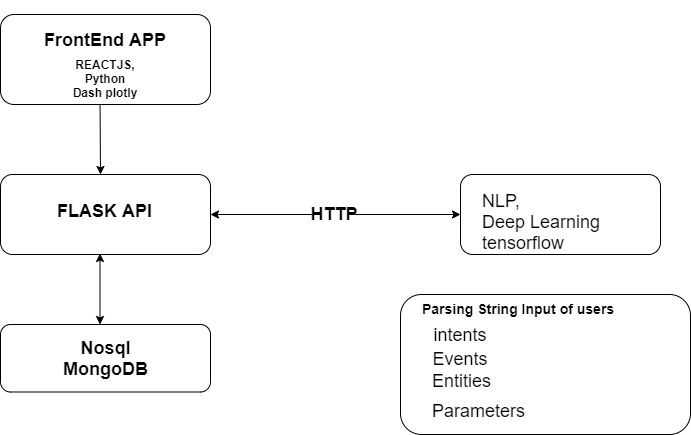

The diagram above was exported from draw.io. Its source (the exported page's mxGraphModel, read from the mxfile embedded in the PNG):
<mxGraphModel dx="868" dy="450" grid="1" gridSize="10" guides="1" tooltips="1" connect="1" arrows="1" fold="1" page="1" pageScale="1" pageWidth="827" pageHeight="1169" math="0" shadow="0">
  <root>
    <mxCell id="0" />
    <mxCell id="1" parent="0" />
    <mxCell id="Weus8eht15k0Ub5NOUM6-8" value="" style="endArrow=classic;startArrow=classic;html=1;" parent="1" edge="1">
      <mxGeometry width="50" height="50" relative="1" as="geometry">
        <mxPoint x="200" y="320" as="sourcePoint" />
        <mxPoint x="199.5" y="242" as="targetPoint" />
      </mxGeometry>
    </mxCell>
    <mxCell id="-NK6GeYPivI1aVp8X2X8-6" style="edgeStyle=orthogonalEdgeStyle;rounded=0;orthogonalLoop=1;jettySize=auto;html=1;entryX=0;entryY=0.5;entryDx=0;entryDy=0;exitX=1;exitY=0.5;exitDx=0;exitDy=0;" edge="1" parent="1" source="-NK6GeYPivI1aVp8X2X8-24" target="-NK6GeYPivI1aVp8X2X8-1">
      <mxGeometry relative="1" as="geometry">
        <mxPoint x="500" y="360" as="sourcePoint" />
      </mxGeometry>
    </mxCell>
    <mxCell id="Weus8eht15k0Ub5NOUM6-16" value="" style="endArrow=classic;startArrow=classic;html=1;" parent="1" edge="1">
      <mxGeometry width="50" height="50" relative="1" as="geometry">
        <mxPoint x="199.49" y="470" as="sourcePoint" />
        <mxPoint x="199.49" y="399" as="targetPoint" />
      </mxGeometry>
    </mxCell>
    <mxCell id="4bcG7wr5HiFd_wUptvzy-8" value="&lt;font style=&quot;font-size: 14px&quot;&gt;&lt;b&gt;&lt;br&gt;&lt;/b&gt;&lt;/font&gt;" style="text;html=1;strokeColor=none;fillColor=none;align=center;verticalAlign=middle;whiteSpace=wrap;rounded=0;" parent="1" vertex="1">
      <mxGeometry x="500" y="430" width="250" height="20" as="geometry" />
    </mxCell>
    <mxCell id="-NK6GeYPivI1aVp8X2X8-1" value="" style="rounded=1;whiteSpace=wrap;html=1;" vertex="1" parent="1">
      <mxGeometry x="560" y="320" width="200" height="80" as="geometry" />
    </mxCell>
    <mxCell id="-NK6GeYPivI1aVp8X2X8-2" value="&lt;font style=&quot;font-size: 18px&quot;&gt;NLP,&lt;br&gt;Deep Learning&lt;br&gt;tensorflow&lt;/font&gt;" style="text;html=1;" vertex="1" parent="1">
      <mxGeometry x="580" y="330" width="170" height="27" as="geometry" />
    </mxCell>
    <mxCell id="-NK6GeYPivI1aVp8X2X8-4" value="" style="rounded=1;whiteSpace=wrap;html=1;" vertex="1" parent="1">
      <mxGeometry x="100" y="320" width="210" height="80" as="geometry" />
    </mxCell>
    <mxCell id="-NK6GeYPivI1aVp8X2X8-5" value="&lt;font style=&quot;font-size: 18px&quot;&gt;&lt;b&gt;FLASK API&lt;/b&gt;&lt;/font&gt;" style="text;html=1;" vertex="1" parent="1">
      <mxGeometry x="155" y="340" width="90" height="30" as="geometry" />
    </mxCell>
    <mxCell id="-NK6GeYPivI1aVp8X2X8-7" value="" style="rounded=1;whiteSpace=wrap;html=1;" vertex="1" parent="1">
      <mxGeometry x="100" y="160" width="210" height="90" as="geometry" />
    </mxCell>
    <mxCell id="-NK6GeYPivI1aVp8X2X8-8" value="&lt;font style=&quot;font-size: 18px&quot;&gt;&lt;b&gt;FrontEnd APP&lt;/b&gt;&lt;/font&gt;" style="text;html=1;strokeColor=none;fillColor=none;align=center;verticalAlign=middle;whiteSpace=wrap;rounded=0;" vertex="1" parent="1">
      <mxGeometry x="125" y="146" width="160" height="80" as="geometry" />
    </mxCell>
    <mxCell id="-NK6GeYPivI1aVp8X2X8-9" value="&lt;b&gt;REACTJS,&lt;br&gt;Python&lt;br&gt;Dash plotly&lt;/b&gt;" style="text;html=1;strokeColor=none;fillColor=none;align=center;verticalAlign=middle;whiteSpace=wrap;rounded=0;" vertex="1" parent="1">
      <mxGeometry x="135" y="198" width="140" height="52" as="geometry" />
    </mxCell>
    <mxCell id="-NK6GeYPivI1aVp8X2X8-10" value="" style="rounded=1;whiteSpace=wrap;html=1;" vertex="1" parent="1">
      <mxGeometry x="100" y="470" width="210" height="67.5" as="geometry" />
    </mxCell>
    <mxCell id="-NK6GeYPivI1aVp8X2X8-11" value="&lt;font style=&quot;font-size: 18px&quot;&gt;&lt;b&gt;Nosql&lt;br&gt;MongoDB&lt;/b&gt;&lt;br&gt;&lt;/font&gt;" style="text;html=1;align=center;verticalAlign=middle;resizable=0;points=[];autosize=1;" vertex="1" parent="1">
      <mxGeometry x="155" y="483.75" width="100" height="40" as="geometry" />
    </mxCell>
    <mxCell id="-NK6GeYPivI1aVp8X2X8-16" value="" style="rounded=1;whiteSpace=wrap;html=1;" vertex="1" parent="1">
      <mxGeometry x="500" y="440" width="290" height="140" as="geometry" />
    </mxCell>
    <mxCell id="-NK6GeYPivI1aVp8X2X8-17" value="&lt;font style=&quot;font-size: 18px&quot;&gt;&lt;br&gt;intents&lt;/font&gt;" style="text;html=1;strokeColor=none;fillColor=none;align=center;verticalAlign=middle;whiteSpace=wrap;rounded=0;" vertex="1" parent="1">
      <mxGeometry x="540" y="460" width="40" height="20" as="geometry" />
    </mxCell>
    <mxCell id="-NK6GeYPivI1aVp8X2X8-18" value="&lt;font style=&quot;font-size: 18px&quot;&gt;Events&lt;/font&gt;" style="text;html=1;strokeColor=none;fillColor=none;align=center;verticalAlign=middle;whiteSpace=wrap;rounded=0;" vertex="1" parent="1">
      <mxGeometry x="540" y="495" width="40" height="20" as="geometry" />
    </mxCell>
    <mxCell id="-NK6GeYPivI1aVp8X2X8-19" value="&lt;font style=&quot;font-size: 18px&quot;&gt;Entities&lt;/font&gt;" style="text;html=1;" vertex="1" parent="1">
      <mxGeometry x="530" y="510" width="60" height="30" as="geometry" />
    </mxCell>
    <mxCell id="-NK6GeYPivI1aVp8X2X8-20" value="&lt;font style=&quot;font-size: 18px&quot;&gt;Parameters&lt;/font&gt;" style="text;html=1;" vertex="1" parent="1">
      <mxGeometry x="530" y="540" width="60" height="30" as="geometry" />
    </mxCell>
    <mxCell id="-NK6GeYPivI1aVp8X2X8-21" value="&lt;b&gt;&lt;font style=&quot;font-size: 14px&quot;&gt;Parsing String Input of users&lt;/font&gt;&lt;/b&gt;" style="text;html=1;" vertex="1" parent="1">
      <mxGeometry x="520" y="440" width="180" height="30" as="geometry" />
    </mxCell>
    <mxCell id="-NK6GeYPivI1aVp8X2X8-24" value="&lt;font style=&quot;font-size: 18px&quot;&gt;&lt;b&gt;HTTP&lt;/b&gt;&lt;/font&gt;" style="text;html=1;strokeColor=none;fillColor=none;align=center;verticalAlign=middle;whiteSpace=wrap;rounded=0;" vertex="1" parent="1">
      <mxGeometry x="414" y="350" width="40" height="20" as="geometry" />
    </mxCell>
    <mxCell id="-NK6GeYPivI1aVp8X2X8-25" value="" style="endArrow=classic;html=1;exitX=0;exitY=0.5;exitDx=0;exitDy=0;entryX=1;entryY=0.5;entryDx=0;entryDy=0;" edge="1" parent="1" source="-NK6GeYPivI1aVp8X2X8-24" target="-NK6GeYPivI1aVp8X2X8-4">
      <mxGeometry width="50" height="50" relative="1" as="geometry">
        <mxPoint x="390" y="400" as="sourcePoint" />
        <mxPoint x="360" y="350" as="targetPoint" />
      </mxGeometry>
    </mxCell>
  </root>
</mxGraphModel>